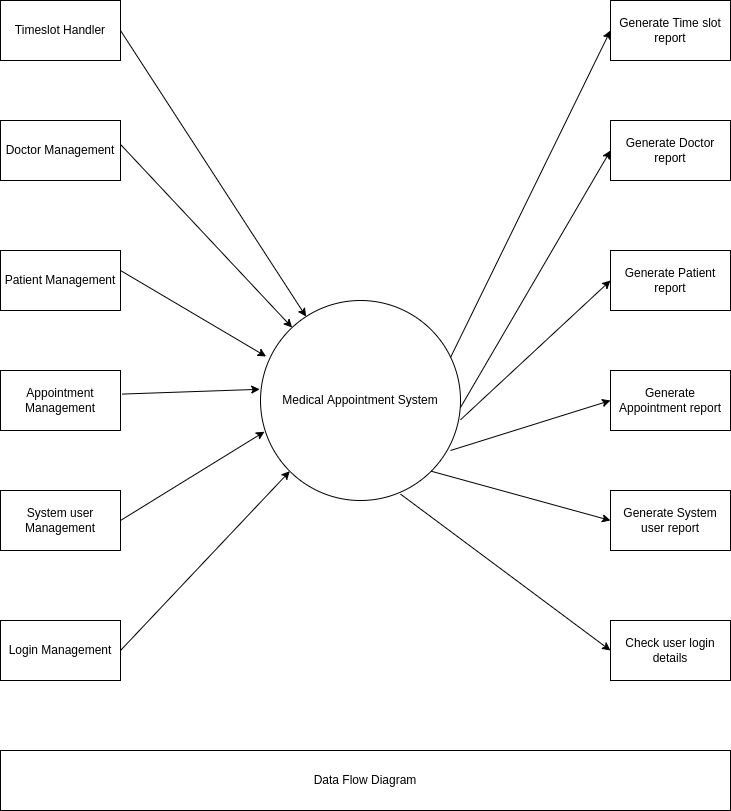

The diagram above was exported from draw.io. Its source (the exported page's mxGraphModel, read from the mxfile embedded in the PNG):
<mxGraphModel dx="980" dy="587" grid="1" gridSize="10" guides="1" tooltips="1" connect="1" arrows="1" fold="1" page="1" pageScale="1" pageWidth="827" pageHeight="1169" math="0" shadow="0">
  <root>
    <mxCell id="0" />
    <mxCell id="1" parent="0" />
    <mxCell id="1ri2XDYtwJfvsx5J4eKp-1" value="Timeslot Handler" style="rounded=0;whiteSpace=wrap;html=1;" vertex="1" parent="1">
      <mxGeometry x="40" y="70" width="120" height="60" as="geometry" />
    </mxCell>
    <mxCell id="1ri2XDYtwJfvsx5J4eKp-2" value="Doctor Management" style="rounded=0;whiteSpace=wrap;html=1;" vertex="1" parent="1">
      <mxGeometry x="40" y="190" width="120" height="60" as="geometry" />
    </mxCell>
    <mxCell id="1ri2XDYtwJfvsx5J4eKp-3" value="Patient Management" style="rounded=0;whiteSpace=wrap;html=1;" vertex="1" parent="1">
      <mxGeometry x="40" y="320" width="120" height="60" as="geometry" />
    </mxCell>
    <mxCell id="1ri2XDYtwJfvsx5J4eKp-4" value="Appointment Management" style="rounded=0;whiteSpace=wrap;html=1;" vertex="1" parent="1">
      <mxGeometry x="40" y="440" width="120" height="60" as="geometry" />
    </mxCell>
    <mxCell id="1ri2XDYtwJfvsx5J4eKp-5" value="System user Management" style="rounded=0;whiteSpace=wrap;html=1;" vertex="1" parent="1">
      <mxGeometry x="40" y="560" width="120" height="60" as="geometry" />
    </mxCell>
    <mxCell id="1ri2XDYtwJfvsx5J4eKp-6" value="Login Management" style="rounded=0;whiteSpace=wrap;html=1;" vertex="1" parent="1">
      <mxGeometry x="40" y="690" width="120" height="60" as="geometry" />
    </mxCell>
    <mxCell id="1ri2XDYtwJfvsx5J4eKp-7" value="Generate Time slot report" style="rounded=0;whiteSpace=wrap;html=1;" vertex="1" parent="1">
      <mxGeometry x="650" y="70" width="120" height="60" as="geometry" />
    </mxCell>
    <mxCell id="1ri2XDYtwJfvsx5J4eKp-8" value="Generate Doctor report" style="rounded=0;whiteSpace=wrap;html=1;" vertex="1" parent="1">
      <mxGeometry x="650" y="190" width="120" height="60" as="geometry" />
    </mxCell>
    <mxCell id="1ri2XDYtwJfvsx5J4eKp-9" value="Generate Patient report" style="rounded=0;whiteSpace=wrap;html=1;" vertex="1" parent="1">
      <mxGeometry x="650" y="320" width="120" height="60" as="geometry" />
    </mxCell>
    <mxCell id="1ri2XDYtwJfvsx5J4eKp-10" value="Generate Appointment report" style="rounded=0;whiteSpace=wrap;html=1;" vertex="1" parent="1">
      <mxGeometry x="650" y="440" width="120" height="60" as="geometry" />
    </mxCell>
    <mxCell id="1ri2XDYtwJfvsx5J4eKp-11" value="Generate System user report" style="rounded=0;whiteSpace=wrap;html=1;" vertex="1" parent="1">
      <mxGeometry x="650" y="560" width="120" height="60" as="geometry" />
    </mxCell>
    <mxCell id="1ri2XDYtwJfvsx5J4eKp-12" value="Check user login details" style="rounded=0;whiteSpace=wrap;html=1;" vertex="1" parent="1">
      <mxGeometry x="650" y="690" width="120" height="60" as="geometry" />
    </mxCell>
    <mxCell id="1ri2XDYtwJfvsx5J4eKp-13" value="Medical Appointment System" style="ellipse;whiteSpace=wrap;html=1;aspect=fixed;" vertex="1" parent="1">
      <mxGeometry x="300" y="370" width="200" height="200" as="geometry" />
    </mxCell>
    <mxCell id="1ri2XDYtwJfvsx5J4eKp-14" value="" style="endArrow=classic;html=1;rounded=0;" edge="1" parent="1" target="1ri2XDYtwJfvsx5J4eKp-13">
      <mxGeometry width="50" height="50" relative="1" as="geometry">
        <mxPoint x="160" y="100" as="sourcePoint" />
        <mxPoint x="210" y="50" as="targetPoint" />
      </mxGeometry>
    </mxCell>
    <mxCell id="1ri2XDYtwJfvsx5J4eKp-15" value="" style="endArrow=classic;html=1;rounded=0;" edge="1" parent="1" target="1ri2XDYtwJfvsx5J4eKp-13">
      <mxGeometry width="50" height="50" relative="1" as="geometry">
        <mxPoint x="160" y="213.9" as="sourcePoint" />
        <mxPoint x="345.5808894901006" y="500.00387129723856" as="targetPoint" />
      </mxGeometry>
    </mxCell>
    <mxCell id="1ri2XDYtwJfvsx5J4eKp-16" value="" style="endArrow=classic;html=1;rounded=0;entryX=0.028;entryY=0.28;entryDx=0;entryDy=0;entryPerimeter=0;" edge="1" parent="1" target="1ri2XDYtwJfvsx5J4eKp-13">
      <mxGeometry width="50" height="50" relative="1" as="geometry">
        <mxPoint x="160" y="340" as="sourcePoint" />
        <mxPoint x="345.5808894901006" y="626.1038712972386" as="targetPoint" />
      </mxGeometry>
    </mxCell>
    <mxCell id="1ri2XDYtwJfvsx5J4eKp-17" value="" style="endArrow=classic;html=1;rounded=0;entryX=-0.004;entryY=0.444;entryDx=0;entryDy=0;entryPerimeter=0;exitX=1.013;exitY=0.393;exitDx=0;exitDy=0;exitPerimeter=0;" edge="1" parent="1" source="1ri2XDYtwJfvsx5J4eKp-4" target="1ri2XDYtwJfvsx5J4eKp-13">
      <mxGeometry width="50" height="50" relative="1" as="geometry">
        <mxPoint x="160" y="410" as="sourcePoint" />
        <mxPoint x="305.5999999999999" y="496" as="targetPoint" />
      </mxGeometry>
    </mxCell>
    <mxCell id="1ri2XDYtwJfvsx5J4eKp-18" value="" style="endArrow=classic;html=1;rounded=0;entryX=0.02;entryY=0.656;entryDx=0;entryDy=0;entryPerimeter=0;exitX=1;exitY=0.5;exitDx=0;exitDy=0;" edge="1" parent="1" source="1ri2XDYtwJfvsx5J4eKp-5" target="1ri2XDYtwJfvsx5J4eKp-13">
      <mxGeometry width="50" height="50" relative="1" as="geometry">
        <mxPoint x="170" y="550" as="sourcePoint" />
        <mxPoint x="315.5999999999999" y="636" as="targetPoint" />
      </mxGeometry>
    </mxCell>
    <mxCell id="1ri2XDYtwJfvsx5J4eKp-19" value="" style="endArrow=classic;html=1;rounded=0;entryX=0;entryY=1;entryDx=0;entryDy=0;exitX=1;exitY=0.5;exitDx=0;exitDy=0;" edge="1" parent="1" source="1ri2XDYtwJfvsx5J4eKp-6" target="1ri2XDYtwJfvsx5J4eKp-13">
      <mxGeometry width="50" height="50" relative="1" as="geometry">
        <mxPoint x="190" y="680" as="sourcePoint" />
        <mxPoint x="335.5999999999999" y="766" as="targetPoint" />
      </mxGeometry>
    </mxCell>
    <mxCell id="1ri2XDYtwJfvsx5J4eKp-20" value="" style="endArrow=classic;html=1;rounded=0;entryX=0;entryY=0.5;entryDx=0;entryDy=0;" edge="1" parent="1" target="1ri2XDYtwJfvsx5J4eKp-7">
      <mxGeometry width="50" height="50" relative="1" as="geometry">
        <mxPoint x="490" y="427" as="sourcePoint" />
        <mxPoint x="635.5999999999999" y="513" as="targetPoint" />
      </mxGeometry>
    </mxCell>
    <mxCell id="1ri2XDYtwJfvsx5J4eKp-21" value="" style="endArrow=classic;html=1;rounded=0;entryX=0;entryY=0.5;entryDx=0;entryDy=0;" edge="1" parent="1" target="1ri2XDYtwJfvsx5J4eKp-8">
      <mxGeometry width="50" height="50" relative="1" as="geometry">
        <mxPoint x="500" y="477" as="sourcePoint" />
        <mxPoint x="660" y="150" as="targetPoint" />
      </mxGeometry>
    </mxCell>
    <mxCell id="1ri2XDYtwJfvsx5J4eKp-23" value="" style="endArrow=classic;html=1;rounded=0;entryX=0;entryY=0.5;entryDx=0;entryDy=0;exitX=1;exitY=0.5;exitDx=0;exitDy=0;" edge="1" parent="1" target="1ri2XDYtwJfvsx5J4eKp-9">
      <mxGeometry width="50" height="50" relative="1" as="geometry">
        <mxPoint x="500" y="489.29" as="sourcePoint" />
        <mxPoint x="669.2893218813454" y="310.00067811865466" as="targetPoint" />
      </mxGeometry>
    </mxCell>
    <mxCell id="1ri2XDYtwJfvsx5J4eKp-24" value="" style="endArrow=classic;html=1;rounded=0;entryX=0;entryY=0.5;entryDx=0;entryDy=0;exitX=1;exitY=0.5;exitDx=0;exitDy=0;" edge="1" parent="1" target="1ri2XDYtwJfvsx5J4eKp-10">
      <mxGeometry width="50" height="50" relative="1" as="geometry">
        <mxPoint x="490" y="520" as="sourcePoint" />
        <mxPoint x="640" y="380.71000000000004" as="targetPoint" />
      </mxGeometry>
    </mxCell>
    <mxCell id="1ri2XDYtwJfvsx5J4eKp-25" value="" style="endArrow=classic;html=1;rounded=0;entryX=0;entryY=0.5;entryDx=0;entryDy=0;exitX=1;exitY=1;exitDx=0;exitDy=0;" edge="1" parent="1" source="1ri2XDYtwJfvsx5J4eKp-13" target="1ri2XDYtwJfvsx5J4eKp-11">
      <mxGeometry width="50" height="50" relative="1" as="geometry">
        <mxPoint x="480" y="570" as="sourcePoint" />
        <mxPoint x="630" y="430.71000000000004" as="targetPoint" />
      </mxGeometry>
    </mxCell>
    <mxCell id="1ri2XDYtwJfvsx5J4eKp-26" value="" style="endArrow=classic;html=1;rounded=0;entryX=0;entryY=0.5;entryDx=0;entryDy=0;exitX=0.7;exitY=0.968;exitDx=0;exitDy=0;exitPerimeter=0;" edge="1" parent="1" source="1ri2XDYtwJfvsx5J4eKp-13" target="1ri2XDYtwJfvsx5J4eKp-12">
      <mxGeometry width="50" height="50" relative="1" as="geometry">
        <mxPoint x="450" y="630" as="sourcePoint" />
        <mxPoint x="600" y="490.71000000000004" as="targetPoint" />
      </mxGeometry>
    </mxCell>
    <mxCell id="1ri2XDYtwJfvsx5J4eKp-27" value="Data Flow Diagram" style="rounded=0;whiteSpace=wrap;html=1;" vertex="1" parent="1">
      <mxGeometry x="40" y="820" width="730" height="60" as="geometry" />
    </mxCell>
  </root>
</mxGraphModel>